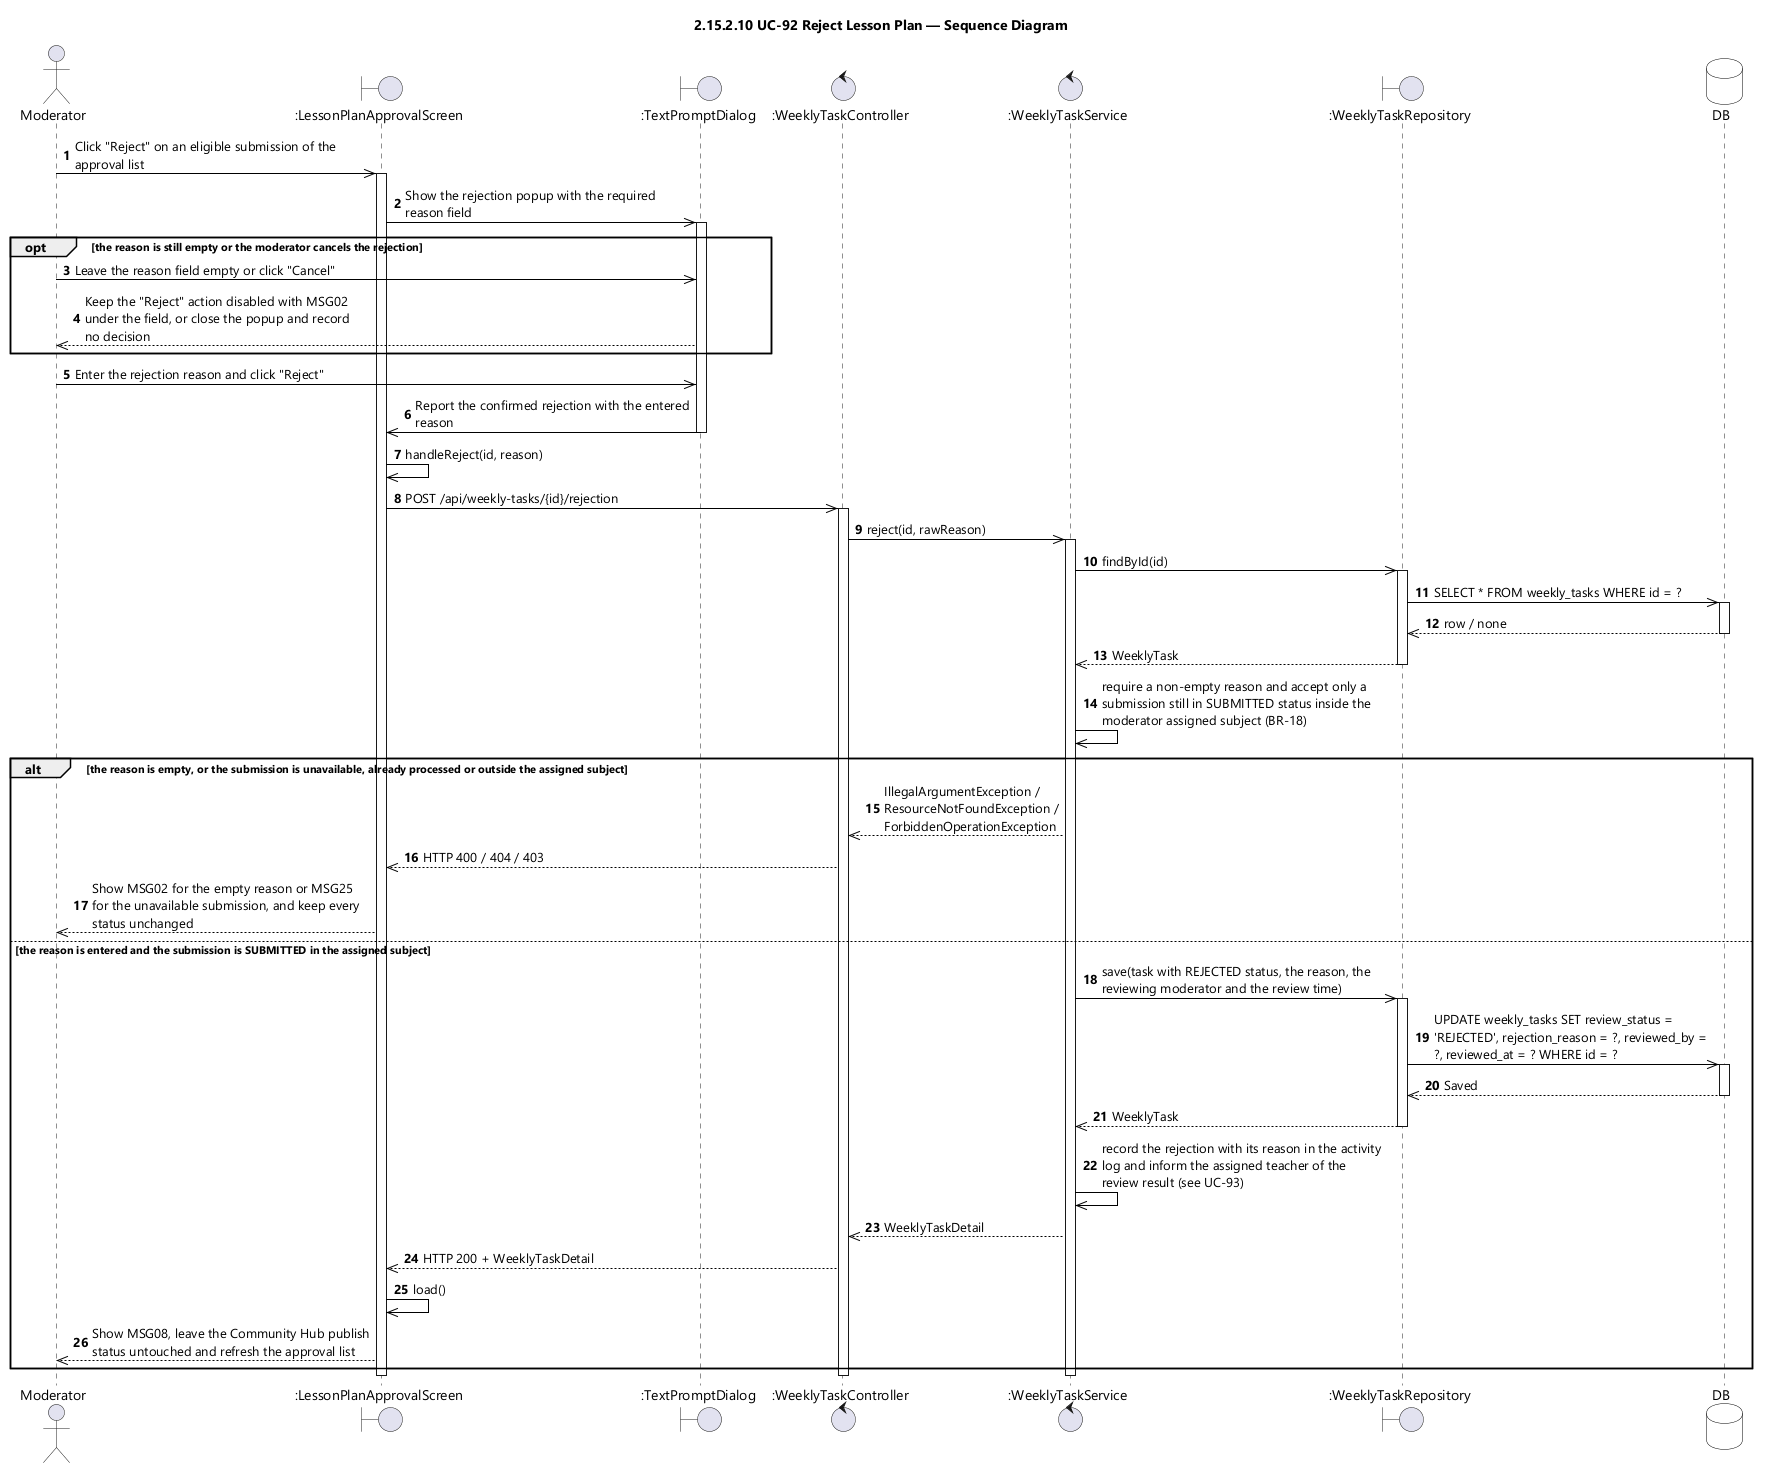

The diagram above was rendered by PlantUML. Its source (embedded in the PNG):
@startuml UC-92 Reject Lesson Plan - Sequence Diagram (icon)
skinparamlocked dpi 96
skinparam defaultFontName "Segoe UI"
skinparam shadowing false
skinparam ParticipantBackgroundColor #FFFFFF
skinparam ParticipantBorderColor #000000
skinparam DatabaseBackgroundColor #FFFFFF
skinparam DatabaseBorderColor #000000
skinparam ArrowColor #000000
skinparam sequenceMessageAlign left
skinparam maxMessageSize 280
title 2.15.2.10 UC-92 Reject Lesson Plan — Sequence Diagram

actor Moderator
boundary ":LessonPlanApprovalScreen" as UI
boundary ":TextPromptDialog" as PROMPT
control ":WeeklyTaskController" as CTL
control ":WeeklyTaskService" as SVC
boundary ":WeeklyTaskRepository" as REPO
database DB

autonumber
Moderator ->> UI : Click "Reject" on an eligible submission of the approval list
activate UI
UI ->> PROMPT : Show the rejection popup with the required reason field
activate PROMPT

opt the reason is still empty or the moderator cancels the rejection
  Moderator ->> PROMPT : Leave the reason field empty or click "Cancel"
  PROMPT -->> Moderator : Keep the "Reject" action disabled with MSG02 under the field, or close the popup and record no decision
end

Moderator ->> PROMPT : Enter the rejection reason and click "Reject"
PROMPT ->> UI : Report the confirmed rejection with the entered reason
deactivate PROMPT
UI ->> UI : handleReject(id, reason)
UI ->> CTL : POST /api/weekly-tasks/{id}/rejection
activate CTL
CTL ->> SVC : reject(id, rawReason)
activate SVC
SVC ->> REPO : findById(id)
activate REPO
REPO ->> DB : SELECT * FROM weekly_tasks WHERE id = ?
activate DB
DB -->> REPO : row / none
deactivate DB
REPO -->> SVC : WeeklyTask
deactivate REPO
SVC ->> SVC : require a non-empty reason and accept only a submission still in SUBMITTED status inside the moderator assigned subject (BR-18)

alt the reason is empty, or the submission is unavailable, already processed or outside the assigned subject
  SVC -->> CTL : IllegalArgumentException / ResourceNotFoundException / ForbiddenOperationException
  CTL -->> UI : HTTP 400 / 404 / 403
  UI -->> Moderator : Show MSG02 for the empty reason or MSG25 for the unavailable submission, and keep every status unchanged
else the reason is entered and the submission is SUBMITTED in the assigned subject
  SVC ->> REPO : save(task with REJECTED status, the reason, the reviewing moderator and the review time)
  activate REPO
  REPO ->> DB : UPDATE weekly_tasks SET review_status = 'REJECTED', rejection_reason = ?, reviewed_by = ?, reviewed_at = ? WHERE id = ?
  activate DB
  DB -->> REPO : Saved
  deactivate DB
  REPO -->> SVC : WeeklyTask
  deactivate REPO
  SVC ->> SVC : record the rejection with its reason in the activity log and inform the assigned teacher of the review result (see UC-93)
  SVC -->> CTL : WeeklyTaskDetail
  CTL -->> UI : HTTP 200 + WeeklyTaskDetail
  UI ->> UI : load()
  UI -->> Moderator : Show MSG08, leave the Community Hub publish status untouched and refresh the approval list
end
deactivate SVC
deactivate CTL
deactivate UI
@enduml